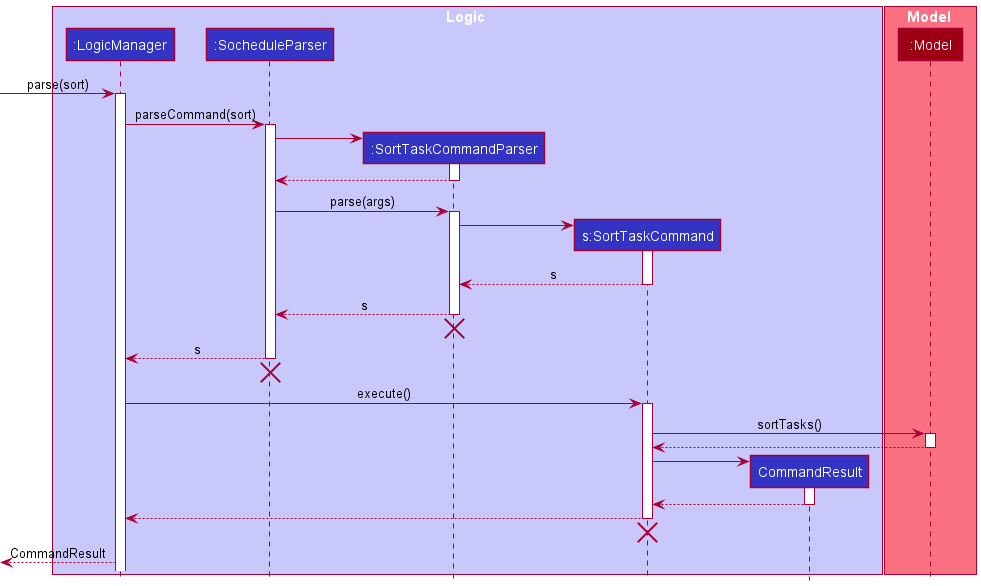

The diagram above was rendered by PlantUML. Its source (embedded in the PNG):
@startuml
!include style.puml

box Logic LOGIC_COLOR_T1
participant ":LogicManager" as LogicManager LOGIC_COLOR
participant ":SocheduleParser" as SocheduleParser LOGIC_COLOR
participant ":SortTaskCommandParser" as SortTaskCommandParser LOGIC_COLOR
participant "s:SortTaskCommand" as SortTaskCommand LOGIC_COLOR
participant "CommandResult" as CommandResult LOGIC_COLOR
end box

box Model MODEL_COLOR_T1
participant ":Model" as Model MODEL_COLOR
end box

[-> LogicManager : parse(sort)
activate LogicManager

LogicManager -> SocheduleParser : parseCommand(sort)
activate SocheduleParser

create SortTaskCommandParser
SocheduleParser -> SortTaskCommandParser
activate SortTaskCommandParser
SocheduleParser <-- SortTaskCommandParser
deactivate SortTaskCommandParser

SocheduleParser -> SortTaskCommandParser: parse(args)
activate SortTaskCommandParser

create SortTaskCommand
SortTaskCommandParser -> SortTaskCommand
activate SortTaskCommand
SortTaskCommandParser <--SortTaskCommand : s
deactivate SortTaskCommand

SocheduleParser <--SortTaskCommandParser : s
deactivate SortTaskCommandParser
'Hidden arrow to position the destroy marker below the end of the activation bar.
SortTaskCommandParser -[hidden]->[
destroy SortTaskCommandParser

LogicManager <-- SocheduleParser : s
deactivate SocheduleParser
'Hidden arrow to position the destroy marker below the end of the activation bar.
SocheduleParser -[hidden]->[
destroy SocheduleParser

LogicManager -> SortTaskCommand : execute()
activate SortTaskCommand

SortTaskCommand -> Model : sortTasks()
activate Model
SortTaskCommand <-- Model
deactivate Model

create CommandResult
SortTaskCommand -> CommandResult
activate CommandResult
SortTaskCommand <-- CommandResult
deactivate CommandResult

LogicManager <-- SortTaskCommand
deactivate SortTaskCommand
'Hidden arrow to position the destroy marker below the end of the activation bar.
SortTaskCommand -[hidden]->[
destroy SortTaskCommand

[<-- LogicManager : CommandResult
@enduml